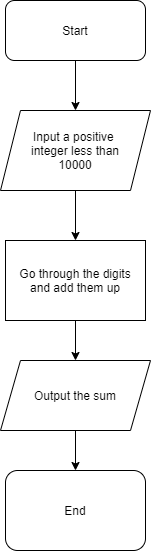

The diagram above was exported from draw.io. Its source (the exported page's mxGraphModel, read from the mxfile embedded in the PNG):
<mxGraphModel dx="782" dy="436" grid="1" gridSize="10" guides="1" tooltips="1" connect="1" arrows="1" fold="1" page="1" pageScale="1" pageWidth="850" pageHeight="1100" math="0" shadow="0">
  <root>
    <mxCell id="0" />
    <mxCell id="1" parent="0" />
    <mxCell id="gTdOGLbaUMEzLpm3iM39-3" value="" style="edgeStyle=orthogonalEdgeStyle;rounded=0;orthogonalLoop=1;jettySize=auto;html=1;" edge="1" parent="1" source="gTdOGLbaUMEzLpm3iM39-1" target="gTdOGLbaUMEzLpm3iM39-2">
      <mxGeometry relative="1" as="geometry" />
    </mxCell>
    <mxCell id="gTdOGLbaUMEzLpm3iM39-1" value="Start" style="rounded=1;whiteSpace=wrap;html=1;" vertex="1" parent="1">
      <mxGeometry x="80" y="30" width="140" height="60" as="geometry" />
    </mxCell>
    <mxCell id="gTdOGLbaUMEzLpm3iM39-5" value="" style="edgeStyle=orthogonalEdgeStyle;rounded=0;orthogonalLoop=1;jettySize=auto;html=1;" edge="1" parent="1" source="gTdOGLbaUMEzLpm3iM39-2" target="gTdOGLbaUMEzLpm3iM39-4">
      <mxGeometry relative="1" as="geometry" />
    </mxCell>
    <mxCell id="gTdOGLbaUMEzLpm3iM39-2" value="Input a positive&amp;nbsp;&lt;br&gt;integer less than&lt;br&gt;10000" style="shape=parallelogram;perimeter=parallelogramPerimeter;whiteSpace=wrap;html=1;fixedSize=1;" vertex="1" parent="1">
      <mxGeometry x="75" y="140" width="150" height="80" as="geometry" />
    </mxCell>
    <mxCell id="gTdOGLbaUMEzLpm3iM39-7" value="" style="edgeStyle=orthogonalEdgeStyle;rounded=0;orthogonalLoop=1;jettySize=auto;html=1;" edge="1" parent="1" source="gTdOGLbaUMEzLpm3iM39-4" target="gTdOGLbaUMEzLpm3iM39-6">
      <mxGeometry relative="1" as="geometry" />
    </mxCell>
    <mxCell id="gTdOGLbaUMEzLpm3iM39-4" value="Go through the digits&lt;br&gt;and add them up" style="rounded=0;whiteSpace=wrap;html=1;" vertex="1" parent="1">
      <mxGeometry x="80" y="270" width="140" height="80" as="geometry" />
    </mxCell>
    <mxCell id="gTdOGLbaUMEzLpm3iM39-9" value="" style="edgeStyle=orthogonalEdgeStyle;rounded=0;orthogonalLoop=1;jettySize=auto;html=1;" edge="1" parent="1" source="gTdOGLbaUMEzLpm3iM39-6" target="gTdOGLbaUMEzLpm3iM39-8">
      <mxGeometry relative="1" as="geometry" />
    </mxCell>
    <mxCell id="gTdOGLbaUMEzLpm3iM39-6" value="Output the sum" style="shape=parallelogram;perimeter=parallelogramPerimeter;whiteSpace=wrap;html=1;fixedSize=1;" vertex="1" parent="1">
      <mxGeometry x="75" y="390" width="150" height="70" as="geometry" />
    </mxCell>
    <mxCell id="gTdOGLbaUMEzLpm3iM39-8" value="End" style="rounded=1;whiteSpace=wrap;html=1;" vertex="1" parent="1">
      <mxGeometry x="80" y="500" width="140" height="80" as="geometry" />
    </mxCell>
  </root>
</mxGraphModel>